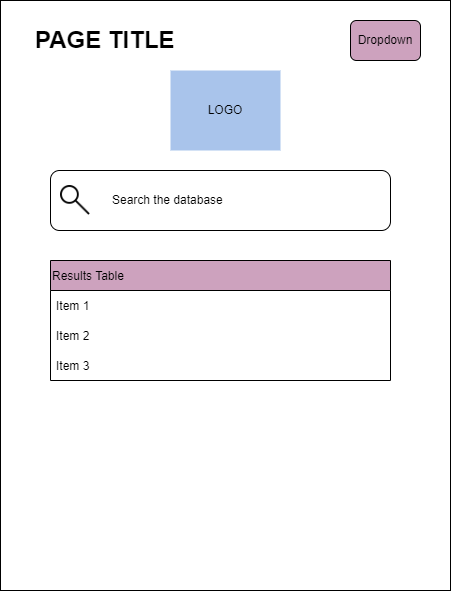

The diagram above was exported from draw.io. Its source (the exported page's mxGraphModel, read from the mxfile embedded in the PNG):
<mxGraphModel dx="548" dy="789" grid="1" gridSize="10" guides="1" tooltips="1" connect="1" arrows="1" fold="1" page="1" pageScale="1" pageWidth="850" pageHeight="1100" math="0" shadow="0">
  <root>
    <mxCell id="0" />
    <mxCell id="1" parent="0" />
    <mxCell id="JJmaK4NuBeFT1neOUnmN-1" value="" style="rounded=0;whiteSpace=wrap;html=1;" vertex="1" parent="1">
      <mxGeometry x="160" y="190" width="450" height="590" as="geometry" />
    </mxCell>
    <mxCell id="JJmaK4NuBeFT1neOUnmN-2" value="&lt;h1&gt;PAGE TITLE&lt;/h1&gt;" style="text;html=1;strokeColor=none;fillColor=none;spacing=5;spacingTop=-20;whiteSpace=wrap;overflow=hidden;rounded=0;" vertex="1" parent="1">
      <mxGeometry x="190" y="210" width="380" height="40" as="geometry" />
    </mxCell>
    <mxCell id="JJmaK4NuBeFT1neOUnmN-3" value="" style="rounded=1;whiteSpace=wrap;html=1;" vertex="1" parent="1">
      <mxGeometry x="210" y="360" width="340" height="60" as="geometry" />
    </mxCell>
    <mxCell id="JJmaK4NuBeFT1neOUnmN-4" value="LOGO" style="text;html=1;strokeColor=none;fillColor=#A9C4EB;align=center;verticalAlign=middle;whiteSpace=wrap;rounded=0;" vertex="1" parent="1">
      <mxGeometry x="330" y="260" width="110" height="80" as="geometry" />
    </mxCell>
    <mxCell id="JJmaK4NuBeFT1neOUnmN-5" value="" style="shape=image;html=1;verticalAlign=top;verticalLabelPosition=bottom;labelBackgroundColor=#ffffff;imageAspect=0;aspect=fixed;image=https://cdn4.iconfinder.com/data/icons/essential-app-2/16/search-find-magnify-glass-128.png;fillColor=#A9C4EB;" vertex="1" parent="1">
      <mxGeometry x="220" y="375" width="30" height="30" as="geometry" />
    </mxCell>
    <mxCell id="JJmaK4NuBeFT1neOUnmN-6" value="Search the database" style="text;html=1;strokeColor=none;fillColor=none;align=left;verticalAlign=middle;whiteSpace=wrap;rounded=0;" vertex="1" parent="1">
      <mxGeometry x="270" y="375" width="230" height="30" as="geometry" />
    </mxCell>
    <mxCell id="JJmaK4NuBeFT1neOUnmN-7" value="Dropdown" style="rounded=1;whiteSpace=wrap;html=1;fillColor=#CDA2BE;" vertex="1" parent="1">
      <mxGeometry x="510" y="210" width="70" height="40" as="geometry" />
    </mxCell>
    <mxCell id="JJmaK4NuBeFT1neOUnmN-8" value="Results Table" style="swimlane;fontStyle=0;childLayout=stackLayout;horizontal=1;startSize=30;horizontalStack=0;resizeParent=1;resizeParentMax=0;resizeLast=0;collapsible=1;marginBottom=0;fillColor=#CDA2BE;align=left;" vertex="1" parent="1">
      <mxGeometry x="210" y="450" width="340" height="120" as="geometry" />
    </mxCell>
    <mxCell id="JJmaK4NuBeFT1neOUnmN-9" value="Item 1" style="text;strokeColor=none;fillColor=none;align=left;verticalAlign=middle;spacingLeft=4;spacingRight=4;overflow=hidden;points=[[0,0.5],[1,0.5]];portConstraint=eastwest;rotatable=0;" vertex="1" parent="JJmaK4NuBeFT1neOUnmN-8">
      <mxGeometry y="30" width="340" height="30" as="geometry" />
    </mxCell>
    <mxCell id="JJmaK4NuBeFT1neOUnmN-10" value="Item 2" style="text;strokeColor=none;fillColor=none;align=left;verticalAlign=middle;spacingLeft=4;spacingRight=4;overflow=hidden;points=[[0,0.5],[1,0.5]];portConstraint=eastwest;rotatable=0;" vertex="1" parent="JJmaK4NuBeFT1neOUnmN-8">
      <mxGeometry y="60" width="340" height="30" as="geometry" />
    </mxCell>
    <mxCell id="JJmaK4NuBeFT1neOUnmN-11" value="Item 3" style="text;strokeColor=none;fillColor=none;align=left;verticalAlign=middle;spacingLeft=4;spacingRight=4;overflow=hidden;points=[[0,0.5],[1,0.5]];portConstraint=eastwest;rotatable=0;" vertex="1" parent="JJmaK4NuBeFT1neOUnmN-8">
      <mxGeometry y="90" width="340" height="30" as="geometry" />
    </mxCell>
  </root>
</mxGraphModel>